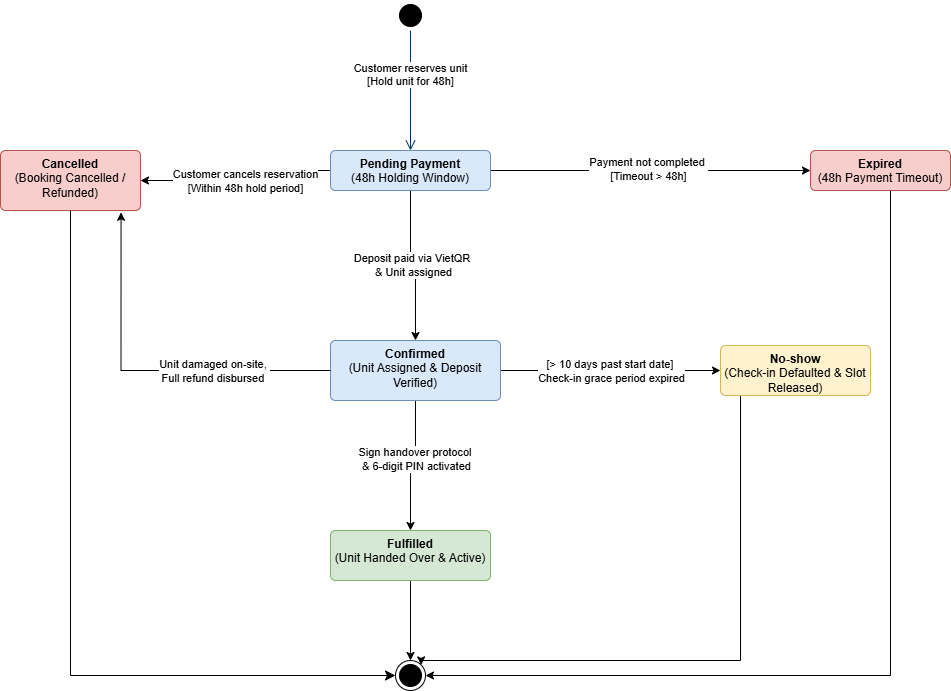

The diagram above was exported from draw.io. Its source (the exported page's mxGraphModel, read from the mxfile embedded in the PNG):
<mxGraphModel dx="1818" dy="745" grid="1" gridSize="10" guides="1" tooltips="1" connect="1" arrows="1" fold="1" page="1" pageScale="1" pageWidth="850" pageHeight="1100" math="0" shadow="0">
  <root>
    <mxCell id="0" />
    <mxCell id="1" parent="0" />
    <mxCell id="7w6iHbU6V-dLSxgUVWd0-1" parent="1" style="ellipse;html=1;shape=startState;fillColor=#000000;strokeColor=#000000;" value="" vertex="1">
      <mxGeometry height="30" width="30" x="-285" y="30" as="geometry" />
    </mxCell>
    <mxCell id="7w6iHbU6V-dLSxgUVWd0-2" edge="1" parent="1" source="7w6iHbU6V-dLSxgUVWd0-1" style="edgeStyle=orthogonalEdgeStyle;html=1;verticalAlign=bottom;endArrow=open;endSize=8;strokeColor=#003366;rounded=0;entryX=0.5;entryY=0;entryDx=0;entryDy=0;" target="7w6iHbU6V-dLSxgUVWd0-3" value="Customer reserves unit&lt;div&gt;[Hold unit for 48h]&lt;/div&gt;">
      <mxGeometry relative="1" as="geometry">
        <mxPoint as="offset" />
        <mxPoint x="395" y="120" as="targetPoint" />
      </mxGeometry>
    </mxCell>
    <mxCell id="7w6iHbU6V-dLSxgUVWd0-11" edge="1" parent="1" source="7w6iHbU6V-dLSxgUVWd0-3" style="edgeStyle=orthogonalEdgeStyle;rounded=0;orthogonalLoop=1;jettySize=auto;html=1;" target="7w6iHbU6V-dLSxgUVWd0-9" value="Deposit paid via VietQR&amp;nbsp;&lt;div&gt;&amp;amp; Unit assigned&lt;/div&gt;">
      <mxGeometry relative="1" x="0.0044" as="geometry">
        <mxPoint as="offset" />
      </mxGeometry>
    </mxCell>
    <mxCell id="7w6iHbU6V-dLSxgUVWd0-18" edge="1" parent="1" source="7w6iHbU6V-dLSxgUVWd0-3" style="edgeStyle=orthogonalEdgeStyle;rounded=0;orthogonalLoop=1;jettySize=auto;html=1;" target="7w6iHbU6V-dLSxgUVWd0-17" value="">
      <mxGeometry relative="1" as="geometry" />
    </mxCell>
    <mxCell id="7w6iHbU6V-dLSxgUVWd0-19" connectable="0" parent="7w6iHbU6V-dLSxgUVWd0-18" style="edgeLabel;html=1;align=center;verticalAlign=middle;resizable=0;points=[];" value="Customer cancels reservation&lt;div&gt;[Within 48h hold period]&lt;/div&gt;" vertex="1">
      <mxGeometry relative="1" x="0.1571" as="geometry">
        <mxPoint x="21" as="offset" />
      </mxGeometry>
    </mxCell>
    <mxCell id="7w6iHbU6V-dLSxgUVWd0-57" edge="1" parent="1" source="7w6iHbU6V-dLSxgUVWd0-3" style="edgeStyle=orthogonalEdgeStyle;rounded=0;orthogonalLoop=1;jettySize=auto;html=1;" target="7w6iHbU6V-dLSxgUVWd0-43">
      <mxGeometry relative="1" as="geometry" />
    </mxCell>
    <mxCell id="7w6iHbU6V-dLSxgUVWd0-58" connectable="0" parent="7w6iHbU6V-dLSxgUVWd0-57" style="edgeLabel;html=1;align=center;verticalAlign=middle;resizable=0;points=[];" value="Payment not completed&amp;nbsp;&lt;div&gt;[Timeout &amp;gt; 48h]&lt;/div&gt;" vertex="1">
      <mxGeometry relative="1" x="-0.0193" y="2" as="geometry">
        <mxPoint as="offset" />
      </mxGeometry>
    </mxCell>
    <mxCell id="7w6iHbU6V-dLSxgUVWd0-3" parent="1" style="html=1;align=center;verticalAlign=top;rounded=1;absoluteArcSize=1;arcSize=10;dashed=0;whiteSpace=wrap;fillColor=#dae8fc;strokeColor=#6c8ebf;" value="&lt;b&gt;Pending Payment&lt;/b&gt;&lt;div&gt;(48h Holding Window)&lt;/div&gt;" vertex="1">
      <mxGeometry height="40" width="160" x="-350" y="180" as="geometry" />
    </mxCell>
    <mxCell id="7w6iHbU6V-dLSxgUVWd0-13" edge="1" parent="1" source="7w6iHbU6V-dLSxgUVWd0-9" style="edgeStyle=orthogonalEdgeStyle;rounded=0;orthogonalLoop=1;jettySize=auto;html=1;" target="7w6iHbU6V-dLSxgUVWd0-12" value="">
      <mxGeometry relative="1" as="geometry" />
    </mxCell>
    <mxCell id="7w6iHbU6V-dLSxgUVWd0-14" connectable="0" parent="7w6iHbU6V-dLSxgUVWd0-13" style="edgeLabel;html=1;align=center;verticalAlign=middle;resizable=0;points=[];" value="Sign handover protocol&amp;nbsp;&lt;div&gt;&amp;amp; 6-digit PIN activated&lt;/div&gt;" vertex="1">
      <mxGeometry relative="1" x="-0.2624" y="1" as="geometry">
        <mxPoint x="-1" y="8" as="offset" />
      </mxGeometry>
    </mxCell>
    <mxCell id="7w6iHbU6V-dLSxgUVWd0-38" edge="1" parent="1" source="7w6iHbU6V-dLSxgUVWd0-9" style="edgeStyle=orthogonalEdgeStyle;rounded=0;orthogonalLoop=1;jettySize=auto;html=1;" target="7w6iHbU6V-dLSxgUVWd0-37">
      <mxGeometry relative="1" as="geometry" />
    </mxCell>
    <mxCell id="7w6iHbU6V-dLSxgUVWd0-40" connectable="0" parent="7w6iHbU6V-dLSxgUVWd0-38" style="edgeLabel;html=1;align=center;verticalAlign=middle;resizable=0;points=[];" value="[&amp;gt; 10 days past start date]&amp;nbsp;&lt;div&gt;Check-in grace period expired&lt;/div&gt;" vertex="1">
      <mxGeometry relative="1" x="0.0494" as="geometry">
        <mxPoint x="-5" as="offset" />
      </mxGeometry>
    </mxCell>
    <mxCell id="7w6iHbU6V-dLSxgUVWd0-9" parent="1" style="html=1;align=center;verticalAlign=top;rounded=1;absoluteArcSize=1;arcSize=10;dashed=0;whiteSpace=wrap;fillColor=#dae8fc;strokeColor=#6c8ebf;" value="&lt;b&gt;Confirmed&lt;/b&gt;&lt;div&gt;(Unit Assigned &amp;amp; Deposit Verified)&lt;/div&gt;" vertex="1">
      <mxGeometry height="60" width="170" x="-350" y="370" as="geometry" />
    </mxCell>
    <mxCell id="7w6iHbU6V-dLSxgUVWd0-30" edge="1" parent="1" source="7w6iHbU6V-dLSxgUVWd0-12" style="edgeStyle=orthogonalEdgeStyle;rounded=0;orthogonalLoop=1;jettySize=auto;html=1;" target="7w6iHbU6V-dLSxgUVWd0-29" value="">
      <mxGeometry relative="1" as="geometry" />
    </mxCell>
    <mxCell id="7w6iHbU6V-dLSxgUVWd0-12" parent="1" style="html=1;align=center;verticalAlign=top;rounded=1;absoluteArcSize=1;arcSize=10;dashed=0;whiteSpace=wrap;fillColor=#d5e8d4;strokeColor=#82b366;" value="&lt;b&gt;Fulfilled&lt;/b&gt;&lt;div&gt;(Unit Handed Over &amp;amp; Active)&lt;/div&gt;" vertex="1">
      <mxGeometry height="50" width="160" x="-350" y="560" as="geometry" />
    </mxCell>
    <mxCell id="7w6iHbU6V-dLSxgUVWd0-17" parent="1" style="html=1;align=center;verticalAlign=top;rounded=1;absoluteArcSize=1;arcSize=10;dashed=0;whiteSpace=wrap;fillColor=#f8cecc;strokeColor=#b85450;" value="&lt;b&gt;Cancelled&lt;/b&gt;&lt;div&gt;(Booking Cancelled / Refunded)&lt;/div&gt;" vertex="1">
      <mxGeometry height="60" width="140" x="-680" y="180" as="geometry" />
    </mxCell>
    <mxCell id="7w6iHbU6V-dLSxgUVWd0-29" parent="1" style="ellipse;html=1;shape=endState;fillColor=strokeColor;" value="" vertex="1">
      <mxGeometry height="30" width="30" x="-285" y="690" as="geometry" />
    </mxCell>
    <mxCell id="7w6iHbU6V-dLSxgUVWd0-34" edge="1" parent="1" source="7w6iHbU6V-dLSxgUVWd0-17" style="edgeStyle=segmentEdgeStyle;endArrow=classic;html=1;curved=0;rounded=0;endSize=8;startSize=8;exitX=0.5;exitY=1;exitDx=0;exitDy=0;entryX=0;entryY=0.5;entryDx=0;entryDy=0;" target="7w6iHbU6V-dLSxgUVWd0-29" value="">
      <mxGeometry height="50" relative="1" width="50" as="geometry">
        <Array as="points">
          <mxPoint x="-610" y="705" />
        </Array>
        <mxPoint x="-480" y="270" as="sourcePoint" />
        <mxPoint x="-670" y="730" as="targetPoint" />
      </mxGeometry>
    </mxCell>
    <mxCell id="7w6iHbU6V-dLSxgUVWd0-35" edge="1" parent="1" source="7w6iHbU6V-dLSxgUVWd0-9" style="edgeStyle=orthogonalEdgeStyle;rounded=0;orthogonalLoop=1;jettySize=auto;html=1;entryX=0.861;entryY=1.03;entryDx=0;entryDy=0;entryPerimeter=0;" target="7w6iHbU6V-dLSxgUVWd0-17">
      <mxGeometry relative="1" as="geometry">
        <mxPoint x="-629.32" y="224.16" as="targetPoint" />
      </mxGeometry>
    </mxCell>
    <mxCell id="7w6iHbU6V-dLSxgUVWd0-36" connectable="0" parent="7w6iHbU6V-dLSxgUVWd0-35" style="edgeLabel;html=1;align=center;verticalAlign=middle;resizable=0;points=[];" value="Unit damaged on-site,&amp;nbsp;&lt;div&gt;Full refund disbursed&amp;nbsp;&lt;/div&gt;" vertex="1">
      <mxGeometry relative="1" x="-0.2146" y="-1" as="geometry">
        <mxPoint x="28" y="1" as="offset" />
      </mxGeometry>
    </mxCell>
    <mxCell id="7w6iHbU6V-dLSxgUVWd0-52" edge="1" parent="1" source="7w6iHbU6V-dLSxgUVWd0-37" style="edgeStyle=orthogonalEdgeStyle;rounded=0;orthogonalLoop=1;jettySize=auto;html=1;libavoidRouting=1;entryX=1;entryY=0;entryDx=0;entryDy=0;" target="7w6iHbU6V-dLSxgUVWd0-29">
      <mxGeometry relative="1" as="geometry">
        <Array as="points">
          <mxPoint x="60" y="690" />
        </Array>
        <mxPoint x="-260" y="680" as="targetPoint" />
      </mxGeometry>
    </mxCell>
    <mxCell id="7w6iHbU6V-dLSxgUVWd0-37" parent="1" style="html=1;align=center;verticalAlign=top;rounded=1;absoluteArcSize=1;arcSize=10;dashed=0;whiteSpace=wrap;fillColor=#fff2cc;strokeColor=#d6b656;" value="&lt;b&gt;No-show&lt;/b&gt;&lt;div&gt;(Check-in Defaulted &amp;amp; Slot Released)&lt;/div&gt;" vertex="1">
      <mxGeometry height="50" width="150" x="40" y="375" as="geometry" />
    </mxCell>
    <mxCell id="7w6iHbU6V-dLSxgUVWd0-59" edge="1" parent="1" source="7w6iHbU6V-dLSxgUVWd0-43" style="edgeStyle=orthogonalEdgeStyle;rounded=0;orthogonalLoop=1;jettySize=auto;html=1;libavoidRouting=1;entryX=1;entryY=0.5;entryDx=0;entryDy=0;" target="7w6iHbU6V-dLSxgUVWd0-29">
      <mxGeometry relative="1" as="geometry">
        <Array as="points">
          <mxPoint x="210" y="705" />
        </Array>
        <mxPoint x="210" y="700" as="targetPoint" />
      </mxGeometry>
    </mxCell>
    <mxCell id="7w6iHbU6V-dLSxgUVWd0-43" parent="1" style="html=1;align=center;verticalAlign=top;rounded=1;absoluteArcSize=1;arcSize=10;dashed=0;whiteSpace=wrap;fillColor=#f8cecc;strokeColor=#b85450;" value="&lt;b&gt;Expired&lt;/b&gt;&lt;div&gt;(48h Payment Timeout)&lt;/div&gt;" vertex="1">
      <mxGeometry height="40" width="140" x="130" y="180" as="geometry" />
    </mxCell>
  </root>
</mxGraphModel>